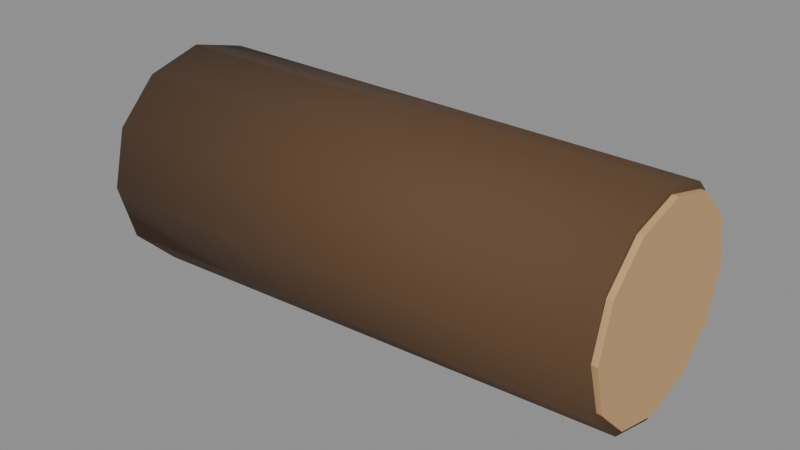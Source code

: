 # Source: prop_log.blend  (saved by Blender 5.2.45; exported with 4.5.12 LTS)
import bpy
from mathutils import Matrix  # noqa: F401  (used for matrix-valued properties, if any)

bpy.ops.wm.read_factory_settings(use_empty=True)
scene = bpy.context.scene
scene.name = 'Scene'

# ---- materials (node trees are filled in below, after node groups)
mat_logbark = bpy.data.materials.new('logbark')
mat_logend = bpy.data.materials.new('logend')

# ---- material node trees
mat_logbark.use_nodes = True; mat_logbark.node_tree.nodes.clear()
_N = mat_logbark.node_tree.nodes; _L = mat_logbark.node_tree.links
n0 = _N.new('ShaderNodeBsdfPrincipled'); n0.name = 'Principled BSDF'; n0.location = (-200, 100)
n0.inputs[0].default_value = (0.1022, 0.05127, 0.02122, 1.0)
n0.inputs[2].default_value = 0.85
n0.inputs[10].default_value = 0.005
n1 = _N.new('ShaderNodeOutputMaterial'); n1.name = 'Material Output'; n1.location = (200, 100)
_L.new(n0.outputs[0], n1.inputs[0])
n1.is_active_output = True
mat_logend.use_nodes = True; mat_logend.node_tree.nodes.clear()
_N = mat_logend.node_tree.nodes; _L = mat_logend.node_tree.links
n0 = _N.new('ShaderNodeBsdfPrincipled'); n0.name = 'Principled BSDF'; n0.location = (-200, 100)
n0.inputs[0].default_value = (0.5776, 0.3515, 0.162, 1.0)
n0.inputs[2].default_value = 0.85
n0.inputs[10].default_value = 0.005
n1 = _N.new('ShaderNodeOutputMaterial'); n1.name = 'Material Output'; n1.location = (200, 100)
_L.new(n0.outputs[0], n1.inputs[0])
n1.is_active_output = True

# ---- meshes
me_log = bpy.data.meshes.new('log')
me_log.from_pydata([(-0.45, 0.2, 0.2), (-0.4522, 0.1732, 0.3), (-0.4538, 0.1, 0.3732), (-0.4544, 1.225e-17, 0.4), (-0.4538, -0.1, 0.3732), (-0.4522, -0.1732, 0.3), (-0.45, -0.2, 0.2), (-0.4478, -0.1732, 0.1), (-0.4462, -0.1, 0.02684), (-0.4456, -3.674e-17, 4.937e-05), (-0.4462, 0.1, 0.02684), (-0.4478, 0.1732, 0.1), (0.45, 0.18, 0.22), (0.448, 0.1559, 0.31), (0.4465, 0.09, 0.3758), (0.446, 1.102e-17, 0.4), (0.4465, -0.09, 0.3758), (0.448, -0.1559, 0.31), (0.45, -0.18, 0.22), (0.452, -0.1559, 0.13), (0.4535, -0.09, 0.06415), (0.454, -3.307e-17, 0.04004), (0.4535, 0.09, 0.06415), (0.452, 0.1559, 0.13), (-0.45, -2.484e-09, 0.2), (0.45, -1.242e-09, 0.22)], [], [(0, 1, 13, 12), (1, 2, 14, 13), (2, 3, 15, 14), (3, 4, 16, 15), (4, 5, 17, 16), (5, 6, 18, 17), (6, 7, 19, 18), (7, 8, 20, 19), (8, 9, 21, 20), (9, 10, 22, 21), (10, 11, 23, 22), (11, 0, 12, 23), (24, 1, 0), (24, 2, 1), (24, 3, 2), (24, 4, 3), (24, 5, 4), (24, 6, 5), (24, 7, 6), (24, 8, 7), (24, 9, 8), (24, 10, 9), (24, 11, 10), (24, 0, 11), (12, 13, 25), (13, 14, 25), (14, 15, 25), (15, 16, 25), (16, 17, 25), (17, 18, 25), (18, 19, 25), (19, 20, 25), (20, 21, 25), (21, 22, 25), (22, 23, 25), (23, 12, 25)])
me_log.polygons.foreach_set('use_smooth', [True] * 36)
me_log.materials.append(mat_logbark)
me_log.update()
me_ring = bpy.data.meshes.new('ring')
me_ring.from_pydata([(0.45, 0.17, 0.22), (0.45, 0.1472, 0.305), (0.45, 0.085, 0.3672), (0.45, 1.041e-17, 0.39), (0.45, -0.085, 0.3672), (0.45, -0.1472, 0.305), (0.45, -0.17, 0.22), (0.45, -0.1472, 0.135), (0.45, -0.085, 0.07278), (0.45, -3.123e-17, 0.05), (0.45, 0.085, 0.07278), (0.45, 0.1472, 0.135), (0.46, 0.17, 0.22), (0.46, 0.1472, 0.305), (0.46, 0.085, 0.3672), (0.46, 1.041e-17, 0.39), (0.46, -0.085, 0.3672), (0.46, -0.1472, 0.305), (0.46, -0.17, 0.22), (0.46, -0.1472, 0.135), (0.46, -0.085, 0.07278), (0.46, -3.123e-17, 0.05), (0.46, 0.085, 0.07278), (0.46, 0.1472, 0.135), (0.45, 1.242e-09, 0.22), (0.46, 1.242e-09, 0.22)], [], [(0, 1, 13, 12), (1, 2, 14, 13), (2, 3, 15, 14), (3, 4, 16, 15), (4, 5, 17, 16), (5, 6, 18, 17), (6, 7, 19, 18), (7, 8, 20, 19), (8, 9, 21, 20), (9, 10, 22, 21), (10, 11, 23, 22), (11, 0, 12, 23), (24, 1, 0), (24, 2, 1), (24, 3, 2), (24, 4, 3), (24, 5, 4), (24, 6, 5), (24, 7, 6), (24, 8, 7), (24, 9, 8), (24, 10, 9), (24, 11, 10), (24, 0, 11), (12, 13, 25), (13, 14, 25), (14, 15, 25), (15, 16, 25), (16, 17, 25), (17, 18, 25), (18, 19, 25), (19, 20, 25), (20, 21, 25), (21, 22, 25), (22, 23, 25), (23, 12, 25)])
me_ring.materials.append(mat_logend)
me_ring.update()

# ---- objects
ob_log = bpy.data.objects.new('log', me_log)
ob_ring = bpy.data.objects.new('ring', me_ring)

# ---- transforms, parenting, visibility, modifiers, constraints
ob_log.location = (0.0, 0.0, 0.0)
ob_ring.location = (0.0, 0.0, 0.0)

# ---- collection membership
scene.collection.objects.link(ob_log)
scene.collection.objects.link(ob_ring)

# ---- scene / render settings (as saved in the file)
scene.frame_start = 1; scene.frame_end = 250; scene.frame_set(1)
scene.render.engine = 'BLENDER_EEVEE_NEXT'
scene.render.fps = 30
scene.render.bake_bias = 0.0
scene.render.bake_samples = 0
scene.render.compositor_device = 'GPU'
scene.eevee.use_volume_custom_range = False
scene.eevee.fast_gi_thickness_near = 0.1
scene.eevee.fast_gi_thickness_far = 0.0
scene.eevee.ray_tracing_options.screen_trace_thickness = 0.1
bpy.context.view_layer.update()

# ---- added for rendering (the .blend has no active camera and no usable light): camera, sun + grey world if the file has none
cam_auto = bpy.data.cameras.new('AutoCamera')
cam_auto.lens = 50.0
cam_auto.sensor_width = 36.0
cam_auto.clip_end = 1000.0
ob_auto_camera = bpy.data.objects.new('AutoCamera', cam_auto)
scene.collection.objects.link(ob_auto_camera)
ob_auto_camera.location = (0.997613, -1.1938, 0.99587)
ob_auto_camera.rotation_euler = (1.09748, -7.21219e-08, 0.694738)
scene.camera = ob_auto_camera
light_auto_sun = bpy.data.lights.new('AutoSun', 'SUN')
light_auto_sun.energy = 3.0
light_auto_sun.angle = 0.0523599
ob_auto_sun = bpy.data.objects.new('AutoSun', light_auto_sun)
scene.collection.objects.link(ob_auto_sun)
ob_auto_sun.rotation_euler = (0.872665, 0.174533, 0.523599)
if scene.world is None:
    world_auto = bpy.data.worlds.new('AutoWorld')
    world_auto.color = (0.3, 0.3, 0.3)
    scene.world = world_auto
bpy.context.view_layer.update()
